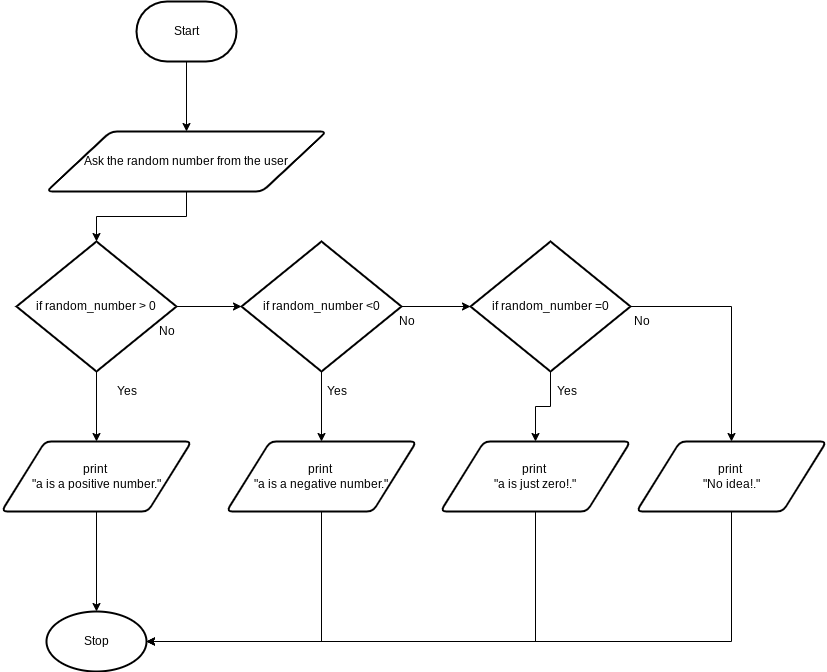

The diagram above was exported from draw.io. Its source (the exported page's mxGraphModel, read from the mxfile embedded in the PNG):
<mxGraphModel dx="1661" dy="1880" grid="1" gridSize="10" guides="1" tooltips="1" connect="1" arrows="1" fold="1" page="1" pageScale="1" pageWidth="827" pageHeight="1169" math="0" shadow="0">
  <root>
    <mxCell id="0" />
    <mxCell id="1" parent="0" />
    <mxCell id="5" style="edgeStyle=orthogonalEdgeStyle;html=1;exitX=0.5;exitY=1;exitDx=0;exitDy=0;exitPerimeter=0;entryX=0.5;entryY=0;entryDx=0;entryDy=0;entryPerimeter=0;rounded=0;startArrow=none;" parent="1" source="31" target="4" edge="1">
      <mxGeometry relative="1" as="geometry" />
    </mxCell>
    <mxCell id="7" style="edgeStyle=orthogonalEdgeStyle;html=1;exitX=0.5;exitY=1;exitDx=0;exitDy=0;exitPerimeter=0;entryX=0.5;entryY=0;entryDx=0;entryDy=0;rounded=0;" parent="1" source="4" target="6" edge="1">
      <mxGeometry relative="1" as="geometry" />
    </mxCell>
    <mxCell id="16" style="edgeStyle=orthogonalEdgeStyle;rounded=0;html=1;exitX=1;exitY=0.5;exitDx=0;exitDy=0;exitPerimeter=0;entryX=0;entryY=0.5;entryDx=0;entryDy=0;entryPerimeter=0;" parent="1" source="4" target="8" edge="1">
      <mxGeometry relative="1" as="geometry" />
    </mxCell>
    <mxCell id="4" value="if random_number &amp;gt; 0" style="strokeWidth=2;html=1;shape=mxgraph.flowchart.decision;whiteSpace=wrap;" parent="1" vertex="1">
      <mxGeometry x="-10" y="-450" width="160" height="130" as="geometry" />
    </mxCell>
    <mxCell id="22" style="edgeStyle=orthogonalEdgeStyle;rounded=0;html=1;exitX=0.5;exitY=1;exitDx=0;exitDy=0;entryX=0.5;entryY=0;entryDx=0;entryDy=0;entryPerimeter=0;" parent="1" source="6" edge="1">
      <mxGeometry relative="1" as="geometry">
        <mxPoint x="70" y="-80" as="targetPoint" />
      </mxGeometry>
    </mxCell>
    <mxCell id="6" value="print&amp;nbsp;&lt;br&gt;&quot;a is a positive number.&quot;" style="shape=parallelogram;html=1;strokeWidth=2;perimeter=parallelogramPerimeter;whiteSpace=wrap;rounded=1;arcSize=12;size=0.23;" parent="1" vertex="1">
      <mxGeometry x="-25" y="-250" width="190" height="70" as="geometry" />
    </mxCell>
    <mxCell id="10" style="edgeStyle=orthogonalEdgeStyle;rounded=0;html=1;exitX=0.5;exitY=1;exitDx=0;exitDy=0;exitPerimeter=0;entryX=0.5;entryY=0;entryDx=0;entryDy=0;" parent="1" source="8" target="9" edge="1">
      <mxGeometry relative="1" as="geometry" />
    </mxCell>
    <mxCell id="17" style="edgeStyle=orthogonalEdgeStyle;rounded=0;html=1;exitX=1;exitY=0.5;exitDx=0;exitDy=0;exitPerimeter=0;entryX=0;entryY=0.5;entryDx=0;entryDy=0;entryPerimeter=0;" parent="1" source="8" target="11" edge="1">
      <mxGeometry relative="1" as="geometry" />
    </mxCell>
    <mxCell id="8" value="if random_number &amp;lt;0" style="strokeWidth=2;html=1;shape=mxgraph.flowchart.decision;whiteSpace=wrap;" parent="1" vertex="1">
      <mxGeometry x="215" y="-450" width="160" height="130" as="geometry" />
    </mxCell>
    <mxCell id="19" style="edgeStyle=orthogonalEdgeStyle;rounded=0;html=1;exitX=0.5;exitY=1;exitDx=0;exitDy=0;entryX=1;entryY=0.5;entryDx=0;entryDy=0;entryPerimeter=0;" parent="1" source="9" target="34" edge="1">
      <mxGeometry relative="1" as="geometry">
        <mxPoint x="210" y="-80" as="targetPoint" />
      </mxGeometry>
    </mxCell>
    <mxCell id="9" value="print&amp;nbsp;&lt;br&gt;&quot;a is a negative number.&quot;" style="shape=parallelogram;html=1;strokeWidth=2;perimeter=parallelogramPerimeter;whiteSpace=wrap;rounded=1;arcSize=12;size=0.23;" parent="1" vertex="1">
      <mxGeometry x="200" y="-250" width="190" height="70" as="geometry" />
    </mxCell>
    <mxCell id="13" style="edgeStyle=orthogonalEdgeStyle;rounded=0;html=1;exitX=0.5;exitY=1;exitDx=0;exitDy=0;exitPerimeter=0;" parent="1" source="11" target="12" edge="1">
      <mxGeometry relative="1" as="geometry" />
    </mxCell>
    <mxCell id="15" style="edgeStyle=orthogonalEdgeStyle;rounded=0;html=1;exitX=1;exitY=0.5;exitDx=0;exitDy=0;exitPerimeter=0;entryX=0.5;entryY=0;entryDx=0;entryDy=0;" parent="1" source="11" target="14" edge="1">
      <mxGeometry relative="1" as="geometry" />
    </mxCell>
    <mxCell id="11" value="if random_number =0" style="strokeWidth=2;html=1;shape=mxgraph.flowchart.decision;whiteSpace=wrap;" parent="1" vertex="1">
      <mxGeometry x="444" y="-450" width="160" height="130" as="geometry" />
    </mxCell>
    <mxCell id="21" style="edgeStyle=orthogonalEdgeStyle;rounded=0;html=1;exitX=0.5;exitY=1;exitDx=0;exitDy=0;entryX=1;entryY=0.5;entryDx=0;entryDy=0;entryPerimeter=0;" parent="1" source="12" target="34" edge="1">
      <mxGeometry relative="1" as="geometry">
        <mxPoint x="160" y="-80" as="targetPoint" />
      </mxGeometry>
    </mxCell>
    <mxCell id="12" value="print&amp;nbsp;&lt;br&gt;&quot;a is just zero!.&quot;" style="shape=parallelogram;html=1;strokeWidth=2;perimeter=parallelogramPerimeter;whiteSpace=wrap;rounded=1;arcSize=12;size=0.23;" parent="1" vertex="1">
      <mxGeometry x="414" y="-250" width="190" height="70" as="geometry" />
    </mxCell>
    <mxCell id="18" style="edgeStyle=orthogonalEdgeStyle;rounded=0;html=1;exitX=0.5;exitY=1;exitDx=0;exitDy=0;entryX=1;entryY=0.5;entryDx=0;entryDy=0;entryPerimeter=0;" parent="1" source="14" target="34" edge="1">
      <mxGeometry relative="1" as="geometry">
        <mxPoint x="180" y="-90" as="targetPoint" />
      </mxGeometry>
    </mxCell>
    <mxCell id="14" value="print&amp;nbsp;&lt;br&gt;&quot;No idea!.&quot;" style="shape=parallelogram;html=1;strokeWidth=2;perimeter=parallelogramPerimeter;whiteSpace=wrap;rounded=1;arcSize=12;size=0.23;" parent="1" vertex="1">
      <mxGeometry x="610" y="-250" width="190" height="70" as="geometry" />
    </mxCell>
    <mxCell id="23" value="Yes" style="text;html=1;align=center;verticalAlign=middle;resizable=0;points=[];autosize=1;strokeColor=none;fillColor=none;" parent="1" vertex="1">
      <mxGeometry x="80" y="-310" width="40" height="20" as="geometry" />
    </mxCell>
    <mxCell id="24" value="Yes" style="text;html=1;align=center;verticalAlign=middle;resizable=0;points=[];autosize=1;strokeColor=none;fillColor=none;" parent="1" vertex="1">
      <mxGeometry x="290" y="-310" width="40" height="20" as="geometry" />
    </mxCell>
    <mxCell id="25" value="Yes" style="text;html=1;align=center;verticalAlign=middle;resizable=0;points=[];autosize=1;strokeColor=none;fillColor=none;" parent="1" vertex="1">
      <mxGeometry x="520" y="-310" width="40" height="20" as="geometry" />
    </mxCell>
    <mxCell id="26" value="No" style="text;html=1;align=center;verticalAlign=middle;resizable=0;points=[];autosize=1;strokeColor=none;fillColor=none;" parent="1" vertex="1">
      <mxGeometry x="600" y="-380" width="30" height="20" as="geometry" />
    </mxCell>
    <mxCell id="28" value="No" style="text;html=1;align=center;verticalAlign=middle;resizable=0;points=[];autosize=1;strokeColor=none;fillColor=none;" parent="1" vertex="1">
      <mxGeometry x="365" y="-380" width="30" height="20" as="geometry" />
    </mxCell>
    <mxCell id="29" value="No" style="text;html=1;align=center;verticalAlign=middle;resizable=0;points=[];autosize=1;strokeColor=none;fillColor=none;" parent="1" vertex="1">
      <mxGeometry x="125" y="-370" width="30" height="20" as="geometry" />
    </mxCell>
    <mxCell id="35" style="edgeStyle=orthogonalEdgeStyle;rounded=0;html=1;exitX=0.5;exitY=1;exitDx=0;exitDy=0;exitPerimeter=0;entryX=0.5;entryY=0;entryDx=0;entryDy=0;" parent="1" source="30" target="31" edge="1">
      <mxGeometry relative="1" as="geometry" />
    </mxCell>
    <mxCell id="30" value="Start" style="strokeWidth=2;html=1;shape=mxgraph.flowchart.terminator;whiteSpace=wrap;" parent="1" vertex="1">
      <mxGeometry x="110" y="-690" width="100" height="60" as="geometry" />
    </mxCell>
    <mxCell id="31" value="Ask the random number from the user" style="shape=parallelogram;html=1;strokeWidth=2;perimeter=parallelogramPerimeter;whiteSpace=wrap;rounded=1;arcSize=12;size=0.23;" parent="1" vertex="1">
      <mxGeometry x="20" y="-560" width="280" height="60" as="geometry" />
    </mxCell>
    <mxCell id="34" value="Stop" style="strokeWidth=2;html=1;shape=mxgraph.flowchart.start_1;whiteSpace=wrap;" parent="1" vertex="1">
      <mxGeometry x="20" y="-80" width="100" height="60" as="geometry" />
    </mxCell>
  </root>
</mxGraphModel>